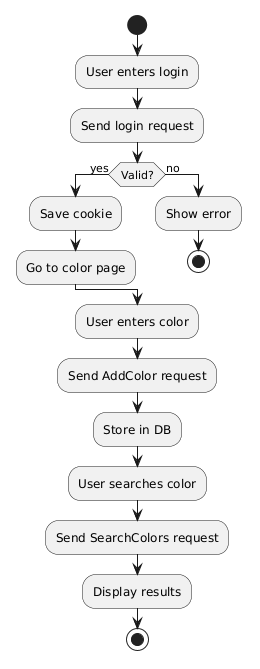

The diagram above was rendered by PlantUML. Its source (embedded in the PNG):
@startuml
start

:User enters login;
:Send login request;

if (Valid?) then (yes)
  :Save cookie;
  :Go to color page;
else (no)
  :Show error;
  stop
endif

:User enters color;
:Send AddColor request;
:Store in DB;

:User searches color;
:Send SearchColors request;
:Display results;

stop
@enduml